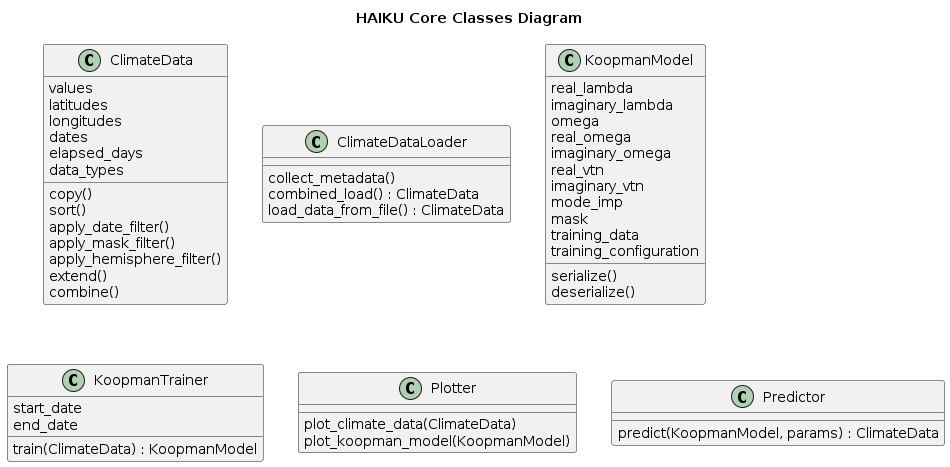

The diagram above was rendered by PlantUML. Its source (embedded in the PNG):
@startuml HAIKU Class Diagram

title HAIKU Core Classes Diagram

class ClimateData
{
    values
    latitudes
    longitudes
    dates
    elapsed_days
    data_types
    __
    copy()
    sort()
    apply_date_filter()
    apply_mask_filter()
    apply_hemisphere_filter()
    extend()
    combine()
}

class ClimateDataLoader
{
    __
    collect_metadata()
    combined_load() : ClimateData
    load_data_from_file() : ClimateData
}

class KoopmanModel
{
    real_lambda
    imaginary_lambda
    omega
    real_omega
    imaginary_omega
    real_vtn
    imaginary_vtn
    mode_imp
    mask
    training_data
    training_configuration
    __
    serialize()
    deserialize()
}

class KoopmanTrainer
{
    start_date
    end_date
    __
    train(ClimateData) : KoopmanModel
}

class Plotter
{
    __
    plot_climate_data(ClimateData)
    plot_koopman_model(KoopmanModel)
}

class Predictor
{
    __
    predict(KoopmanModel, params) : ClimateData
}

@enduml